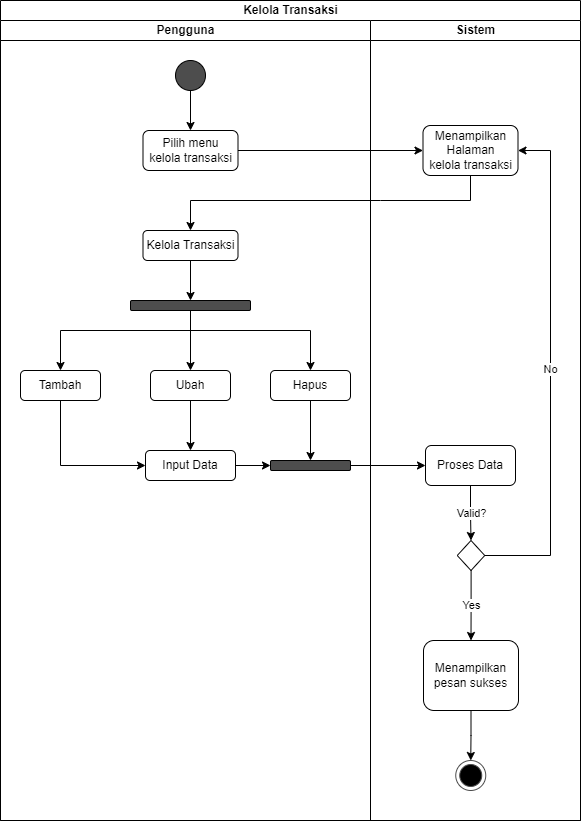

The diagram above was exported from draw.io. Its source (the exported page's mxGraphModel, read from the mxfile embedded in the PNG):
<mxGraphModel dx="747" dy="1589" grid="1" gridSize="10" guides="1" tooltips="1" connect="1" arrows="1" fold="1" page="1" pageScale="1" pageWidth="827" pageHeight="1169" math="0" shadow="0">
  <root>
    <mxCell id="0" />
    <mxCell id="1" parent="0" />
    <mxCell id="9VrGSpmmjqIyEqm1LRhd-1" value="Kelola Transaksi" style="swimlane;childLayout=stackLayout;resizeParent=1;resizeParentMax=0;startSize=20;html=1;" vertex="1" parent="1">
      <mxGeometry x="230.00000000000045" y="-10" width="580" height="820" as="geometry" />
    </mxCell>
    <mxCell id="9VrGSpmmjqIyEqm1LRhd-2" value="Pengguna" style="swimlane;startSize=20;html=1;" vertex="1" parent="9VrGSpmmjqIyEqm1LRhd-1">
      <mxGeometry y="20" width="370" height="800" as="geometry" />
    </mxCell>
    <mxCell id="9VrGSpmmjqIyEqm1LRhd-3" style="edgeStyle=orthogonalEdgeStyle;rounded=0;orthogonalLoop=1;jettySize=auto;html=1;" edge="1" parent="9VrGSpmmjqIyEqm1LRhd-2" source="9VrGSpmmjqIyEqm1LRhd-4" target="9VrGSpmmjqIyEqm1LRhd-5">
      <mxGeometry relative="1" as="geometry" />
    </mxCell>
    <mxCell id="9VrGSpmmjqIyEqm1LRhd-4" value="" style="ellipse;whiteSpace=wrap;html=1;aspect=fixed;fillColor=#4D4D4D;" vertex="1" parent="9VrGSpmmjqIyEqm1LRhd-2">
      <mxGeometry x="175" y="40" width="30" height="30" as="geometry" />
    </mxCell>
    <mxCell id="9VrGSpmmjqIyEqm1LRhd-5" value="Pilih menu &lt;br&gt;kelola transaksi" style="rounded=1;whiteSpace=wrap;html=1;" vertex="1" parent="9VrGSpmmjqIyEqm1LRhd-2">
      <mxGeometry x="142.5" y="110" width="95" height="40" as="geometry" />
    </mxCell>
    <mxCell id="9VrGSpmmjqIyEqm1LRhd-24" style="edgeStyle=orthogonalEdgeStyle;rounded=0;orthogonalLoop=1;jettySize=auto;html=1;entryX=0.5;entryY=0;entryDx=0;entryDy=0;" edge="1" parent="9VrGSpmmjqIyEqm1LRhd-2" source="9VrGSpmmjqIyEqm1LRhd-6" target="9VrGSpmmjqIyEqm1LRhd-23">
      <mxGeometry relative="1" as="geometry" />
    </mxCell>
    <mxCell id="9VrGSpmmjqIyEqm1LRhd-6" value="Kelola Transaksi" style="rounded=1;whiteSpace=wrap;html=1;" vertex="1" parent="9VrGSpmmjqIyEqm1LRhd-2">
      <mxGeometry x="142.5" y="210" width="95" height="30" as="geometry" />
    </mxCell>
    <mxCell id="9VrGSpmmjqIyEqm1LRhd-28" style="edgeStyle=orthogonalEdgeStyle;rounded=0;orthogonalLoop=1;jettySize=auto;html=1;" edge="1" parent="9VrGSpmmjqIyEqm1LRhd-2" source="9VrGSpmmjqIyEqm1LRhd-23" target="9VrGSpmmjqIyEqm1LRhd-25">
      <mxGeometry relative="1" as="geometry">
        <Array as="points">
          <mxPoint x="190" y="310" />
          <mxPoint x="60" y="310" />
        </Array>
      </mxGeometry>
    </mxCell>
    <mxCell id="9VrGSpmmjqIyEqm1LRhd-29" style="edgeStyle=orthogonalEdgeStyle;rounded=0;orthogonalLoop=1;jettySize=auto;html=1;entryX=0.5;entryY=0;entryDx=0;entryDy=0;" edge="1" parent="9VrGSpmmjqIyEqm1LRhd-2" source="9VrGSpmmjqIyEqm1LRhd-23" target="9VrGSpmmjqIyEqm1LRhd-26">
      <mxGeometry relative="1" as="geometry" />
    </mxCell>
    <mxCell id="9VrGSpmmjqIyEqm1LRhd-30" style="edgeStyle=orthogonalEdgeStyle;rounded=0;orthogonalLoop=1;jettySize=auto;html=1;entryX=0.5;entryY=0;entryDx=0;entryDy=0;" edge="1" parent="9VrGSpmmjqIyEqm1LRhd-2" source="9VrGSpmmjqIyEqm1LRhd-23" target="9VrGSpmmjqIyEqm1LRhd-27">
      <mxGeometry relative="1" as="geometry">
        <Array as="points">
          <mxPoint x="190" y="310" />
          <mxPoint x="310" y="310" />
        </Array>
      </mxGeometry>
    </mxCell>
    <mxCell id="9VrGSpmmjqIyEqm1LRhd-23" value="" style="rounded=1;whiteSpace=wrap;html=1;fillColor=#4D4D4D;" vertex="1" parent="9VrGSpmmjqIyEqm1LRhd-2">
      <mxGeometry x="129.99999999999955" y="280" width="120" height="10" as="geometry" />
    </mxCell>
    <mxCell id="9VrGSpmmjqIyEqm1LRhd-33" style="edgeStyle=orthogonalEdgeStyle;rounded=0;orthogonalLoop=1;jettySize=auto;html=1;entryX=0;entryY=0.5;entryDx=0;entryDy=0;" edge="1" parent="9VrGSpmmjqIyEqm1LRhd-2" source="9VrGSpmmjqIyEqm1LRhd-25" target="9VrGSpmmjqIyEqm1LRhd-31">
      <mxGeometry relative="1" as="geometry">
        <Array as="points">
          <mxPoint x="60" y="445" />
        </Array>
      </mxGeometry>
    </mxCell>
    <mxCell id="9VrGSpmmjqIyEqm1LRhd-25" value="Tambah" style="rounded=1;whiteSpace=wrap;html=1;" vertex="1" parent="9VrGSpmmjqIyEqm1LRhd-2">
      <mxGeometry x="20" y="350" width="80" height="30" as="geometry" />
    </mxCell>
    <mxCell id="9VrGSpmmjqIyEqm1LRhd-32" style="edgeStyle=orthogonalEdgeStyle;rounded=0;orthogonalLoop=1;jettySize=auto;html=1;" edge="1" parent="9VrGSpmmjqIyEqm1LRhd-2" source="9VrGSpmmjqIyEqm1LRhd-26" target="9VrGSpmmjqIyEqm1LRhd-31">
      <mxGeometry relative="1" as="geometry" />
    </mxCell>
    <mxCell id="9VrGSpmmjqIyEqm1LRhd-26" value="Ubah" style="rounded=1;whiteSpace=wrap;html=1;" vertex="1" parent="9VrGSpmmjqIyEqm1LRhd-2">
      <mxGeometry x="150" y="350" width="80" height="30" as="geometry" />
    </mxCell>
    <mxCell id="9VrGSpmmjqIyEqm1LRhd-27" value="Hapus" style="rounded=1;whiteSpace=wrap;html=1;" vertex="1" parent="9VrGSpmmjqIyEqm1LRhd-2">
      <mxGeometry x="270" y="350" width="80" height="30" as="geometry" />
    </mxCell>
    <mxCell id="9VrGSpmmjqIyEqm1LRhd-31" value="Input Data" style="rounded=1;whiteSpace=wrap;html=1;" vertex="1" parent="9VrGSpmmjqIyEqm1LRhd-2">
      <mxGeometry x="145" y="430" width="90" height="30" as="geometry" />
    </mxCell>
    <mxCell id="9VrGSpmmjqIyEqm1LRhd-7" value="Sistem" style="swimlane;startSize=20;html=1;" vertex="1" parent="9VrGSpmmjqIyEqm1LRhd-1">
      <mxGeometry x="370" y="20" width="210" height="800" as="geometry" />
    </mxCell>
    <mxCell id="9VrGSpmmjqIyEqm1LRhd-8" value="Menampilkan Halaman &lt;br&gt;kelola transaksi" style="rounded=1;whiteSpace=wrap;html=1;" vertex="1" parent="9VrGSpmmjqIyEqm1LRhd-7">
      <mxGeometry x="52.5" y="105" width="95" height="50" as="geometry" />
    </mxCell>
    <mxCell id="9VrGSpmmjqIyEqm1LRhd-41" value="No" style="edgeStyle=orthogonalEdgeStyle;rounded=0;orthogonalLoop=1;jettySize=auto;html=1;entryX=1;entryY=0.5;entryDx=0;entryDy=0;" edge="1" parent="9VrGSpmmjqIyEqm1LRhd-7" source="9VrGSpmmjqIyEqm1LRhd-12" target="9VrGSpmmjqIyEqm1LRhd-8">
      <mxGeometry relative="1" as="geometry">
        <Array as="points">
          <mxPoint x="180" y="535" />
          <mxPoint x="180" y="130" />
        </Array>
      </mxGeometry>
    </mxCell>
    <mxCell id="9VrGSpmmjqIyEqm1LRhd-12" value="" style="rhombus;whiteSpace=wrap;html=1;" vertex="1" parent="9VrGSpmmjqIyEqm1LRhd-7">
      <mxGeometry x="86.75" y="520" width="27.5" height="30" as="geometry" />
    </mxCell>
    <mxCell id="9VrGSpmmjqIyEqm1LRhd-15" value="" style="ellipse;html=1;shape=endState;fillColor=#000000;strokeColor=#4D4D4D;" vertex="1" parent="9VrGSpmmjqIyEqm1LRhd-7">
      <mxGeometry x="85.24999999999955" y="740" width="30" height="30" as="geometry" />
    </mxCell>
    <mxCell id="9VrGSpmmjqIyEqm1LRhd-39" style="edgeStyle=orthogonalEdgeStyle;rounded=0;orthogonalLoop=1;jettySize=auto;html=1;entryX=0;entryY=0.5;entryDx=0;entryDy=0;" edge="1" parent="9VrGSpmmjqIyEqm1LRhd-7" source="9VrGSpmmjqIyEqm1LRhd-34" target="9VrGSpmmjqIyEqm1LRhd-38">
      <mxGeometry relative="1" as="geometry" />
    </mxCell>
    <mxCell id="9VrGSpmmjqIyEqm1LRhd-34" value="" style="rounded=1;whiteSpace=wrap;html=1;fillColor=#4D4D4D;" vertex="1" parent="9VrGSpmmjqIyEqm1LRhd-7">
      <mxGeometry x="-100" y="440" width="80" height="10" as="geometry" />
    </mxCell>
    <mxCell id="9VrGSpmmjqIyEqm1LRhd-40" value="Valid?" style="edgeStyle=orthogonalEdgeStyle;rounded=0;orthogonalLoop=1;jettySize=auto;html=1;entryX=0.5;entryY=0;entryDx=0;entryDy=0;" edge="1" parent="9VrGSpmmjqIyEqm1LRhd-7" source="9VrGSpmmjqIyEqm1LRhd-38" target="9VrGSpmmjqIyEqm1LRhd-12">
      <mxGeometry relative="1" as="geometry" />
    </mxCell>
    <mxCell id="9VrGSpmmjqIyEqm1LRhd-38" value="Proses Data" style="rounded=1;whiteSpace=wrap;html=1;" vertex="1" parent="9VrGSpmmjqIyEqm1LRhd-7">
      <mxGeometry x="55" y="425" width="90" height="40" as="geometry" />
    </mxCell>
    <mxCell id="9VrGSpmmjqIyEqm1LRhd-14" value="Menampilkan pesan sukses" style="rounded=1;whiteSpace=wrap;html=1;" vertex="1" parent="9VrGSpmmjqIyEqm1LRhd-7">
      <mxGeometry x="53" y="620" width="95" height="70" as="geometry" />
    </mxCell>
    <mxCell id="9VrGSpmmjqIyEqm1LRhd-11" value="Yes" style="edgeStyle=orthogonalEdgeStyle;rounded=0;orthogonalLoop=1;jettySize=auto;html=1;" edge="1" parent="9VrGSpmmjqIyEqm1LRhd-7" source="9VrGSpmmjqIyEqm1LRhd-12" target="9VrGSpmmjqIyEqm1LRhd-14">
      <mxGeometry relative="1" as="geometry" />
    </mxCell>
    <mxCell id="9VrGSpmmjqIyEqm1LRhd-13" style="edgeStyle=orthogonalEdgeStyle;rounded=0;orthogonalLoop=1;jettySize=auto;html=1;" edge="1" parent="9VrGSpmmjqIyEqm1LRhd-7" source="9VrGSpmmjqIyEqm1LRhd-14" target="9VrGSpmmjqIyEqm1LRhd-15">
      <mxGeometry relative="1" as="geometry" />
    </mxCell>
    <mxCell id="9VrGSpmmjqIyEqm1LRhd-16" style="edgeStyle=orthogonalEdgeStyle;rounded=0;orthogonalLoop=1;jettySize=auto;html=1;entryX=0;entryY=0.5;entryDx=0;entryDy=0;" edge="1" parent="9VrGSpmmjqIyEqm1LRhd-1" source="9VrGSpmmjqIyEqm1LRhd-5" target="9VrGSpmmjqIyEqm1LRhd-8">
      <mxGeometry relative="1" as="geometry" />
    </mxCell>
    <mxCell id="9VrGSpmmjqIyEqm1LRhd-17" style="edgeStyle=orthogonalEdgeStyle;rounded=0;orthogonalLoop=1;jettySize=auto;html=1;entryX=0.5;entryY=0;entryDx=0;entryDy=0;" edge="1" parent="9VrGSpmmjqIyEqm1LRhd-1" source="9VrGSpmmjqIyEqm1LRhd-8" target="9VrGSpmmjqIyEqm1LRhd-6">
      <mxGeometry relative="1" as="geometry">
        <Array as="points">
          <mxPoint x="380" y="200" />
          <mxPoint x="150" y="200" />
        </Array>
      </mxGeometry>
    </mxCell>
    <mxCell id="9VrGSpmmjqIyEqm1LRhd-35" style="edgeStyle=orthogonalEdgeStyle;rounded=0;orthogonalLoop=1;jettySize=auto;html=1;entryX=0;entryY=0.5;entryDx=0;entryDy=0;" edge="1" parent="9VrGSpmmjqIyEqm1LRhd-1" source="9VrGSpmmjqIyEqm1LRhd-31" target="9VrGSpmmjqIyEqm1LRhd-34">
      <mxGeometry relative="1" as="geometry" />
    </mxCell>
    <mxCell id="9VrGSpmmjqIyEqm1LRhd-37" style="edgeStyle=orthogonalEdgeStyle;rounded=0;orthogonalLoop=1;jettySize=auto;html=1;entryX=0.5;entryY=0;entryDx=0;entryDy=0;" edge="1" parent="9VrGSpmmjqIyEqm1LRhd-1" source="9VrGSpmmjqIyEqm1LRhd-27" target="9VrGSpmmjqIyEqm1LRhd-34">
      <mxGeometry relative="1" as="geometry" />
    </mxCell>
  </root>
</mxGraphModel>